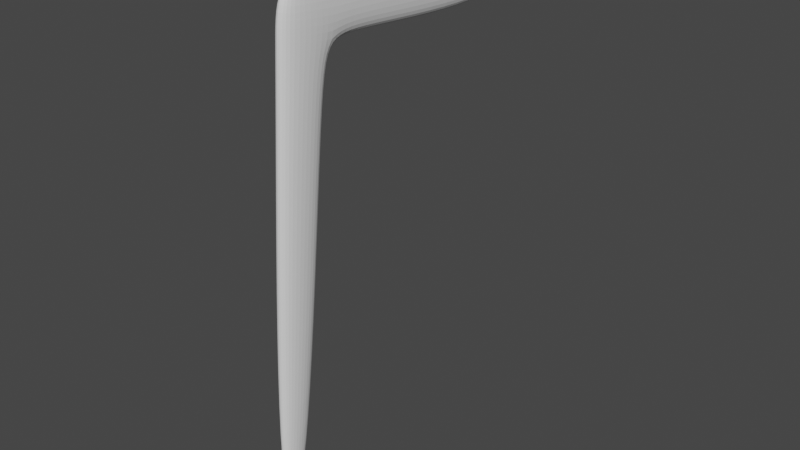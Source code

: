 # Source: Part1.blend  (saved by Blender 2.90.8; exported with 4.5.12 LTS)
import bpy
from mathutils import Matrix  # noqa: F401  (used for matrix-valued properties, if any)

bpy.ops.wm.read_factory_settings(use_empty=True)
scene = bpy.context.scene
scene.name = 'Scene'

# ---- collections
col_collection = bpy.data.collections.new('Collection'); scene.collection.children.link(col_collection)

# ---- world
world_world = bpy.data.worlds.new('World'); scene.world = world_world
world_world.use_nodes = True; world_world.node_tree.nodes.clear()
_N = world_world.node_tree.nodes; _L = world_world.node_tree.links
n0 = _N.new('ShaderNodeOutputWorld'); n0.name = 'World Output'; n0.location = (300, 300)
n1 = _N.new('ShaderNodeBackground'); n1.name = 'Background'; n1.location = (10, 300)
n1.inputs[0].default_value = (0.05088, 0.05088, 0.05088, 1.0)
_L.new(n1.outputs[0], n0.inputs[0])
n0.is_active_output = True
world_world.color = (0.05088, 0.05088, 0.05088)
world_world.use_sun_shadow = False
world_world.sun_shadow_jitter_overblur = 0.0

# ---- meshes
me_cube_001 = bpy.data.meshes.new('Cube.001')
me_cube_001.from_pydata([(10.57, -1.0, -1.0), (10.57, 0.6191, 24.81), (10.57, 0.913, -1.029), (10.57, 3.246, 24.53), (11.55, -1.0, -1.0), (11.55, 0.6191, 24.81), (11.55, 0.913, -1.029), (11.55, 3.246, 24.53), (10.57, 0.4438, 22.01), (10.57, 2.993, 21.76), (11.55, 3.394, 21.61), (11.55, 0.4438, 22.01), (10.57, 16.3, 23.87), (11.55, 16.3, 23.87), (10.57, 15.96, 20.58), (11.55, 15.96, 20.58), (10.57, 5.325, 24.42), (10.57, 5.059, 21.57), (11.55, 5.059, 21.57), (11.55, 5.325, 24.42), (10.57, 2.829, 19.97), (11.55, 2.829, 19.97), (11.55, 0.3303, 20.2), (10.57, 0.3303, 20.2)], [], [(8, 1, 3, 9), (17, 16, 12, 14), (10, 7, 5, 11), (11, 5, 1, 8), (2, 6, 4, 0), (7, 3, 1, 5), (22, 11, 8, 23), (21, 10, 11, 22), (20, 9, 10, 21), (23, 8, 9, 20), (14, 12, 13, 15), (18, 17, 14, 15), (16, 19, 13, 12), (19, 18, 15, 13), (7, 10, 18, 19), (3, 7, 19, 16), (10, 9, 17, 18), (9, 3, 16, 17), (0, 23, 20, 2), (2, 20, 21, 6), (6, 21, 22, 4), (4, 22, 23, 0)])
_uv = me_cube_001.uv_layers.new(name='UVMap')
_uv.uv.foreach_set('vector', [0.5979, 0.0, 0.625, 0.0, 0.625, 0.25, 0.5979, 0.25, 0.5979, 0.25, 0.625, 0.25, 0.625, 0.25, 0.5979, 0.25, 0.5979, 0.5, 0.625, 0.5, 0.625, 0.75, 0.5979, 0.75, 0.5979, 0.75, 0.625, 0.75, 0.625, 1.0, 0.5979, 1.0, 0.125, 0.5, 0.375, 0.5, 0.375, 0.75, 0.125, 0.75, 0.625, 0.5, 0.875, 0.5, 0.875, 0.75, 0.625, 0.75, 0.5804, 0.75, 0.5979, 0.75, 0.5979, 1.0, 0.5804, 1.0, 0.5804, 0.5, 0.5979, 0.5, 0.5979, 0.75, 0.5804, 0.75, 0.5804, 0.25, 0.5979, 0.25, 0.5979, 0.5, 0.5804, 0.5, 0.5804, 0.0, 0.5979, 0.0, 0.5979, 0.25, 0.5804, 0.25, 0.5979, 0.25, 0.625, 0.25, 0.625, 0.5, 0.5979, 0.5, 0.5979, 0.5, 0.5979, 0.25, 0.5979, 0.25, 0.5979, 0.5, 0.875, 0.5, 0.625, 0.5, 0.625, 0.5, 0.875, 0.5, 0.625, 0.5, 0.5979, 0.5, 0.5979, 0.5, 0.625, 0.5, 0.625, 0.5, 0.5979, 0.5, 0.5979, 0.5, 0.625, 0.5, 0.875, 0.5, 0.625, 0.5, 0.625, 0.5, 0.875, 0.5, 0.5979, 0.5, 0.5979, 0.25, 0.5979, 0.25, 0.5979, 0.5, 0.5979, 0.25, 0.625, 0.25, 0.625, 0.25, 0.5979, 0.25, 0.375, 0.0, 0.5804, 0.0, 0.5804, 0.25, 0.375, 0.25, 0.375, 0.25, 0.5804, 0.25, 0.5804, 0.5, 0.375, 0.5, 0.375, 0.5, 0.5804, 0.5, 0.5804, 0.75, 0.375, 0.75, 0.375, 0.75, 0.5804, 0.75, 0.5804, 1.0, 0.375, 1.0])
me_cube_001.use_remesh_fix_poles = True
me_cube_001.use_remesh_preserve_attributes = False
me_cube_001.use_mirror_vertex_groups = False
me_cube_001.update()

# ---- objects
ob_empty = bpy.data.objects.new('Empty', None)
ob_empty_001 = bpy.data.objects.new('Empty.001', None)
ob_empty_002 = bpy.data.objects.new('Empty.002', None)
ob_cube = bpy.data.objects.new('Cube', me_cube_001)

# ---- transforms, parenting, visibility, modifiers, constraints
ob_empty.location = (0.0, 0.0, 0.0)
ob_empty.empty_display_type = 'IMAGE'
ob_empty.empty_display_size = 5.0
ob_empty.use_empty_image_alpha = True
ob_empty.color = (1.0, 1.0, 1.0, 0.5)
ob_empty.lineart.crease_threshold = 0.0
ob_empty_001.location = (-2.462, 0.0, 2.034)
ob_empty_001.rotation_euler = (1.571, -0.0, 1.571)
ob_empty_001.empty_display_type = 'IMAGE'
ob_empty_001.empty_display_size = 5.0
ob_empty_001.use_empty_image_alpha = True
ob_empty_001.color = (1.0, 1.0, 1.0, 0.5)
ob_empty_001.lineart.crease_threshold = 0.0
ob_empty_002.location = (0.0, 2.365, 2.049)
ob_empty_002.rotation_euler = (1.571, -0.0, -0.0)
ob_empty_002.empty_display_type = 'IMAGE'
ob_empty_002.empty_display_size = 5.0
ob_empty_002.use_empty_image_alpha = True
ob_empty_002.color = (1.0, 1.0, 1.0, 0.5)
ob_empty_002.lineart.crease_threshold = 0.0
ob_cube.location = (0.3, -1.073, 0.0929)
ob_cube.scale = (0.0875, 0.09098, 0.09098)
ob_cube.lineart.crease_threshold = 0.0
_m = ob_cube.modifiers.new('Subdivision', 'SUBSURF')
_m.uv_smooth = 'PRESERVE_CORNERS'
_m.levels = 3
_m.render_levels = 3
_m.show_only_control_edges = False

# ---- collection membership
col_collection.objects.link(ob_empty)
col_collection.objects.link(ob_empty_001)
col_collection.objects.link(ob_empty_002)
col_collection.objects.link(ob_cube)

# ---- scene / render settings (as saved in the file)
scene.frame_start = 1; scene.frame_end = 250; scene.frame_set(1)
scene.render.engine = 'BLENDER_EEVEE_NEXT'
scene.cycles.use_denoising = False
scene.cycles.samples = 128
scene.cycles.sampling_pattern = 'TABULATED_SOBOL'
scene.cycles.use_adaptive_sampling = False
scene.cycles.use_light_tree = False
scene.view_settings.view_transform = 'Filmic'
bpy.context.view_layer.update()

# ---- added for rendering (the .blend has no active camera and no usable light): camera, sun
cam_auto = bpy.data.cameras.new('AutoCamera')
cam_auto.lens = 50.0
cam_auto.sensor_width = 36.0
cam_auto.clip_end = 1000.0
ob_auto_camera = bpy.data.objects.new('AutoCamera', cam_auto)
scene.collection.objects.link(ob_auto_camera)
ob_auto_camera.location = (3.88588, -3.51889, 3.26931)
ob_auto_camera.rotation_euler = (1.09748, -7.21219e-08, 0.694738)
scene.camera = ob_auto_camera
light_auto_sun = bpy.data.lights.new('AutoSun', 'SUN')
light_auto_sun.energy = 3.0
light_auto_sun.angle = 0.0523599
ob_auto_sun = bpy.data.objects.new('AutoSun', light_auto_sun)
scene.collection.objects.link(ob_auto_sun)
ob_auto_sun.rotation_euler = (0.872665, 0.174533, 0.523599)
bpy.context.view_layer.update()
